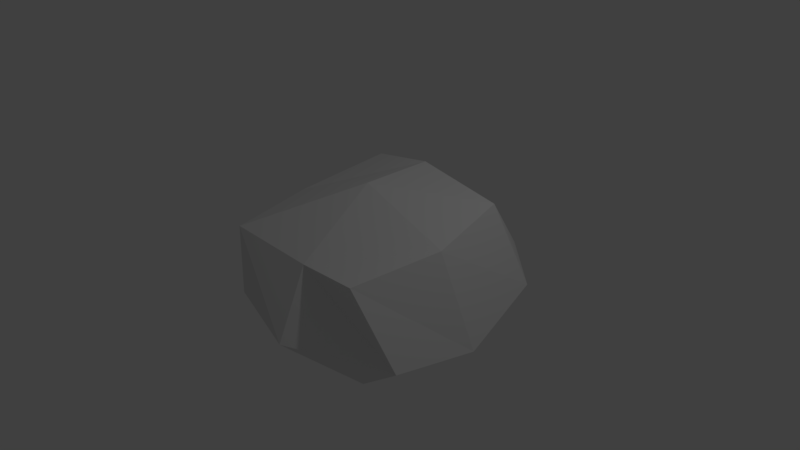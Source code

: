 # Source: rock.blend  (saved by Blender 2.78.0; exported with 4.5.12 LTS)
import bpy
from mathutils import Matrix  # noqa: F401  (used for matrix-valued properties, if any)

bpy.ops.wm.read_factory_settings(use_empty=True)
scene = bpy.context.scene
scene.name = 'Scene'

# ---- collections
col_collection_1 = bpy.data.collections.new('Collection 1'); scene.collection.children.link(col_collection_1)

# ---- materials (node trees are filled in below, after node groups)
mat_material = bpy.data.materials.new('Material')
mat_material.alpha_threshold = 0.0
mat_material.use_transparent_shadow = False
mat_material.roughness = 0.5
mat_material.line_color = (0.0, 0.0, 0.0, 1.0)

# ---- material node trees

# ---- world
world_world = bpy.data.worlds.new('World'); scene.world = world_world
world_world.color = (0.05088, 0.05088, 0.05088)
world_world.use_sun_shadow = False
world_world.sun_shadow_jitter_overblur = 0.0
world_world.cycles.sampling_method = 'MANUAL'

# ---- cameras
cam_camera = bpy.data.cameras.new('Camera')
cam_camera.clip_end = 100.0
cam_camera.lens = 35.0
cam_camera.sensor_width = 32.0
cam_camera.sensor_height = 18.0
cam_camera.ortho_scale = 7.314
cam_camera.dof.focus_distance = 0.0
cam_camera.dof.aperture_fstop = 128.0

# ---- lights
light_lamp = bpy.data.lights.new('Lamp', 'POINT')
light_lamp.transmission_factor = 0.0
light_lamp.cutoff_distance = 30.0
light_lamp.energy = 100.0
light_lamp.shadow_buffer_clip_start = 1.001
light_lamp.shadow_soft_size = 0.1
light_lamp.shadow_maximum_resolution = 0.006
light_lamp.use_absolute_resolution = True

# ---- meshes
me_cube = bpy.data.meshes.new('Cube')
me_cube.from_pydata([(1.0, 1.0, -1.0), (1.0, -1.0, -1.0), (-1.0, -1.0, -1.0), (-1.0, 1.0, -1.0), (1.263, 0.9262, 0.8428), (1.104, -1.249, 0.466), (-0.9327, -1.305, 0.5089), (-1.07, 1.189, 0.7489), (1.0, -5.96e-08, -1.0), (1.788e-07, 1.0, -1.0), (1.668, 1.165, -0.2145), (0.0, -1.0, -1.0), (1.571, -0.9966, -0.5755), (-1.0, 2.98e-07, -1.0), (-0.9967, -1.286, -0.4752), (-0.998, 1.941, -0.6286), (1.367, -0.0936, 0.6041), (2.384e-07, 1.0, 1.0), (0.2761, -1.249, 0.4301), (-1.13, -0.1546, 0.5882), (0.8221, 1.924, -0.2019), (-1.717, -0.2663, -0.3679), (0.3843, -1.731, -0.4025), (1.795, 0.0562, -0.6377), (-1.49e-07, -1.788e-07, 1.0), (5.96e-08, 1.192e-07, -1.0)], [], [(25, 11, 2, 13), (24, 19, 6, 18), (23, 16, 5, 12), (22, 18, 6, 14), (21, 19, 7, 15), (20, 9, 3, 15), (17, 20, 15, 7), (4, 10, 20, 17), (10, 0, 9, 20), (13, 21, 15, 3), (2, 14, 21, 13), (14, 6, 19, 21), (11, 22, 14, 2), (1, 12, 22, 11), (12, 5, 18, 22), (8, 23, 12, 1), (0, 10, 23, 8), (10, 4, 16, 23), (16, 24, 18, 5), (4, 17, 24, 16), (17, 7, 19, 24), (9, 25, 13, 3), (0, 8, 25, 9), (8, 1, 11, 25)])
me_cube.materials.append(mat_material)
me_cube.use_remesh_preserve_volume = False
me_cube.use_remesh_preserve_attributes = False
me_cube.use_mirror_vertex_groups = False
me_cube.update()

# ---- objects
ob_cube = bpy.data.objects.new('Cube', me_cube)
ob_lamp = bpy.data.objects.new('Lamp', light_lamp)
ob_camera = bpy.data.objects.new('Camera', cam_camera)

# ---- transforms, parenting, visibility, modifiers, constraints
ob_cube.location = (0.0, 0.0, 0.0)
ob_cube.lock_rotations_4d = False
ob_cube.empty_display_type = 'ARROWS'
ob_cube.lineart.crease_threshold = 0.0
ob_lamp.location = (4.076, 1.005, 5.904)
ob_lamp.rotation_euler = (0.6503, 0.05522, 1.866)
ob_lamp.lock_rotations_4d = False
ob_lamp.empty_display_type = 'ARROWS'
ob_lamp.color = (0.0, 0.0, 0.0, 0.0)
ob_lamp.lineart.crease_threshold = 0.0
ob_camera.location = (7.481, -6.508, 5.344)
ob_camera.rotation_euler = (1.109, 0.0, 0.8149)
ob_camera.lock_rotations_4d = False
ob_camera.empty_display_type = 'ARROWS'
ob_camera.color = (0.0, 0.0, 0.0, 0.0)
ob_camera.display_type = 'WIRE'
ob_camera.lineart.crease_threshold = 0.0

# ---- collection membership
col_collection_1.objects.link(ob_cube)
col_collection_1.objects.link(ob_lamp)
col_collection_1.objects.link(ob_camera)

# ---- scene / render settings (as saved in the file)
scene.camera = ob_camera
scene.frame_start = 1; scene.frame_end = 250; scene.frame_set(1)
scene.render.engine = 'BLENDER_EEVEE_NEXT'
scene.render.resolution_percentage = 50
scene.render.dither_intensity = 0.0
scene.cycles.use_denoising = False
scene.cycles.samples = 128
scene.cycles.sampling_pattern = 'TABULATED_SOBOL'
scene.cycles.light_sampling_threshold = 0.0
scene.cycles.use_adaptive_sampling = False
scene.cycles.use_light_tree = False
scene.cycles.blur_glossy = 0.0
scene.cycles.sample_clamp_indirect = 0.0
scene.view_settings.view_transform = 'Standard'
bpy.context.view_layer.update()
